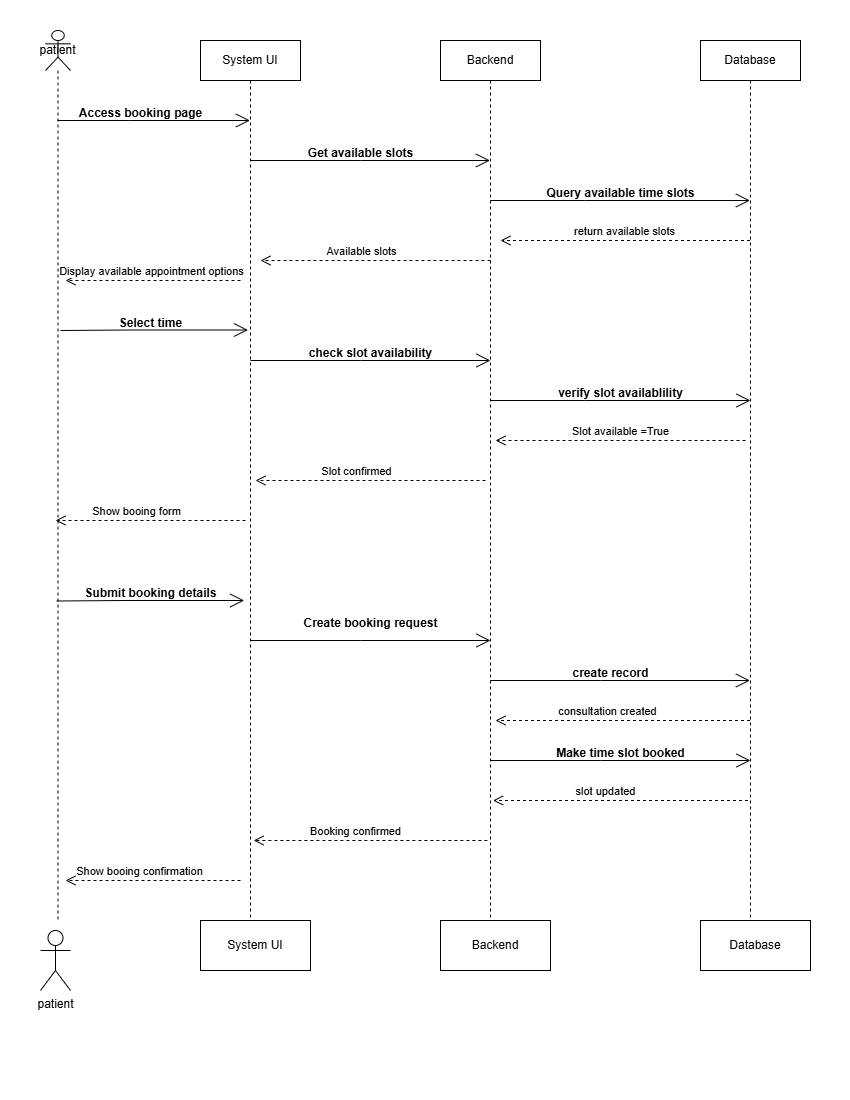

The diagram above was exported from draw.io. Its source (the exported page's mxGraphModel, read from the mxfile embedded in the PNG):
<mxGraphModel dx="1042" dy="562" grid="1" gridSize="10" guides="1" tooltips="1" connect="1" arrows="1" fold="1" page="1" pageScale="1" pageWidth="850" pageHeight="1100" math="0" shadow="0">
  <root>
    <mxCell id="0" />
    <mxCell id="1" parent="0" />
    <mxCell id="i4AF12dpYoarDV2QcLkv-7" value="patient" style="shape=umlLifeline;perimeter=lifelinePerimeter;whiteSpace=wrap;html=1;container=1;dropTarget=0;collapsible=0;recursiveResize=0;outlineConnect=0;portConstraint=eastwest;newEdgeStyle={&quot;curved&quot;:0,&quot;rounded&quot;:0};participant=umlActor;" vertex="1" parent="1">
      <mxGeometry x="45" y="30" width="25" height="890" as="geometry" />
    </mxCell>
    <mxCell id="i4AF12dpYoarDV2QcLkv-11" value="System UI" style="shape=umlLifeline;perimeter=lifelinePerimeter;whiteSpace=wrap;html=1;container=1;dropTarget=0;collapsible=0;recursiveResize=0;outlineConnect=0;portConstraint=eastwest;newEdgeStyle={&quot;curved&quot;:0,&quot;rounded&quot;:0};" vertex="1" parent="1">
      <mxGeometry x="200" y="40" width="100" height="880" as="geometry" />
    </mxCell>
    <mxCell id="i4AF12dpYoarDV2QcLkv-12" value="Backend" style="shape=umlLifeline;perimeter=lifelinePerimeter;whiteSpace=wrap;html=1;container=1;dropTarget=0;collapsible=0;recursiveResize=0;outlineConnect=0;portConstraint=eastwest;newEdgeStyle={&quot;curved&quot;:0,&quot;rounded&quot;:0};" vertex="1" parent="1">
      <mxGeometry x="440" y="40" width="100" height="880" as="geometry" />
    </mxCell>
    <mxCell id="i4AF12dpYoarDV2QcLkv-13" value="Database" style="shape=umlLifeline;perimeter=lifelinePerimeter;whiteSpace=wrap;html=1;container=1;dropTarget=0;collapsible=0;recursiveResize=0;outlineConnect=0;portConstraint=eastwest;newEdgeStyle={&quot;curved&quot;:0,&quot;rounded&quot;:0};" vertex="1" parent="1">
      <mxGeometry x="700" y="40" width="100" height="880" as="geometry" />
    </mxCell>
    <mxCell id="i4AF12dpYoarDV2QcLkv-15" value="" style="endArrow=open;endFill=1;endSize=12;html=1;rounded=0;" edge="1" parent="1" source="i4AF12dpYoarDV2QcLkv-7" target="i4AF12dpYoarDV2QcLkv-11">
      <mxGeometry width="160" relative="1" as="geometry">
        <mxPoint x="70" y="120" as="sourcePoint" />
        <mxPoint x="230" y="120" as="targetPoint" />
        <Array as="points">
          <mxPoint x="130" y="120" />
        </Array>
      </mxGeometry>
    </mxCell>
    <mxCell id="i4AF12dpYoarDV2QcLkv-16" value="Access booking page" style="text;align=center;fontStyle=1;verticalAlign=middle;spacingLeft=3;spacingRight=3;strokeColor=none;rotatable=0;points=[[0,0.5],[1,0.5]];portConstraint=eastwest;html=1;" vertex="1" parent="1">
      <mxGeometry x="100" y="100" width="80" height="26" as="geometry" />
    </mxCell>
    <mxCell id="i4AF12dpYoarDV2QcLkv-17" value="" style="endArrow=open;endFill=1;endSize=12;html=1;rounded=0;" edge="1" parent="1" source="i4AF12dpYoarDV2QcLkv-11" target="i4AF12dpYoarDV2QcLkv-12">
      <mxGeometry width="160" relative="1" as="geometry">
        <mxPoint x="270" y="160" as="sourcePoint" />
        <mxPoint x="465" y="160" as="targetPoint" />
        <Array as="points">
          <mxPoint x="360" y="160" />
        </Array>
      </mxGeometry>
    </mxCell>
    <mxCell id="i4AF12dpYoarDV2QcLkv-19" value="" style="endArrow=open;endFill=1;endSize=12;html=1;rounded=0;" edge="1" parent="1" target="i4AF12dpYoarDV2QcLkv-13">
      <mxGeometry width="160" relative="1" as="geometry">
        <mxPoint x="490" y="200" as="sourcePoint" />
        <mxPoint x="730" y="200" as="targetPoint" />
        <Array as="points">
          <mxPoint x="585" y="200" />
        </Array>
      </mxGeometry>
    </mxCell>
    <mxCell id="i4AF12dpYoarDV2QcLkv-20" value="Query available time slots" style="text;align=center;fontStyle=1;verticalAlign=middle;spacingLeft=3;spacingRight=3;strokeColor=none;rotatable=0;points=[[0,0.5],[1,0.5]];portConstraint=eastwest;html=1;" vertex="1" parent="1">
      <mxGeometry x="580" y="180" width="80" height="26" as="geometry" />
    </mxCell>
    <mxCell id="i4AF12dpYoarDV2QcLkv-21" value="return" style="html=1;verticalAlign=bottom;endArrow=open;dashed=1;endSize=8;curved=0;rounded=0;" edge="1" parent="1" source="i4AF12dpYoarDV2QcLkv-13">
      <mxGeometry relative="1" as="geometry">
        <mxPoint x="660" y="240" as="sourcePoint" />
        <mxPoint x="500" y="240" as="targetPoint" />
        <Array as="points">
          <mxPoint x="620" y="240" />
        </Array>
        <mxPoint as="offset" />
      </mxGeometry>
    </mxCell>
    <mxCell id="i4AF12dpYoarDV2QcLkv-24" value="return available slots" style="edgeLabel;html=1;align=center;verticalAlign=middle;resizable=0;points=[];" vertex="1" connectable="0" parent="i4AF12dpYoarDV2QcLkv-21">
      <mxGeometry x="0.0108" y="-17" relative="1" as="geometry">
        <mxPoint y="7" as="offset" />
      </mxGeometry>
    </mxCell>
    <mxCell id="i4AF12dpYoarDV2QcLkv-25" value="return" style="html=1;verticalAlign=bottom;endArrow=open;dashed=1;endSize=8;curved=0;rounded=0;" edge="1" parent="1">
      <mxGeometry relative="1" as="geometry">
        <mxPoint x="490" y="260" as="sourcePoint" />
        <mxPoint x="260" y="260" as="targetPoint" />
        <Array as="points" />
        <mxPoint as="offset" />
      </mxGeometry>
    </mxCell>
    <mxCell id="i4AF12dpYoarDV2QcLkv-26" value="Available slots" style="edgeLabel;html=1;align=center;verticalAlign=middle;resizable=0;points=[];" vertex="1" connectable="0" parent="i4AF12dpYoarDV2QcLkv-25">
      <mxGeometry x="0.0108" y="-17" relative="1" as="geometry">
        <mxPoint x="-14" y="7" as="offset" />
      </mxGeometry>
    </mxCell>
    <mxCell id="i4AF12dpYoarDV2QcLkv-18" value="Get available slots" style="text;align=center;fontStyle=1;verticalAlign=middle;spacingLeft=3;spacingRight=3;strokeColor=none;rotatable=0;points=[[0,0.5],[1,0.5]];portConstraint=eastwest;html=1;" vertex="1" parent="1">
      <mxGeometry x="320" y="140" width="80" height="26" as="geometry" />
    </mxCell>
    <mxCell id="i4AF12dpYoarDV2QcLkv-28" value="return" style="html=1;verticalAlign=bottom;endArrow=open;dashed=1;endSize=8;curved=0;rounded=0;" edge="1" parent="1">
      <mxGeometry relative="1" as="geometry">
        <mxPoint x="240" y="280" as="sourcePoint" />
        <mxPoint x="65" y="280" as="targetPoint" />
        <Array as="points" />
        <mxPoint as="offset" />
      </mxGeometry>
    </mxCell>
    <mxCell id="i4AF12dpYoarDV2QcLkv-29" value="Display available appointment options" style="edgeLabel;html=1;align=center;verticalAlign=middle;resizable=0;points=[];" vertex="1" connectable="0" parent="i4AF12dpYoarDV2QcLkv-28">
      <mxGeometry x="0.0108" y="-17" relative="1" as="geometry">
        <mxPoint x="-2" y="7" as="offset" />
      </mxGeometry>
    </mxCell>
    <mxCell id="i4AF12dpYoarDV2QcLkv-31" value="Select time" style="text;align=center;fontStyle=1;verticalAlign=middle;spacingLeft=3;spacingRight=3;strokeColor=none;rotatable=0;points=[[0,0.5],[1,0.5]];portConstraint=eastwest;html=1;" vertex="1" parent="1">
      <mxGeometry x="110" y="310" width="80" height="26" as="geometry" />
    </mxCell>
    <mxCell id="i4AF12dpYoarDV2QcLkv-33" value="" style="endArrow=open;endFill=1;endSize=12;html=1;rounded=0;" edge="1" parent="1">
      <mxGeometry width="160" relative="1" as="geometry">
        <mxPoint x="60" y="330" as="sourcePoint" />
        <mxPoint x="247.5" y="329.5" as="targetPoint" />
        <Array as="points">
          <mxPoint x="127.5" y="329.5" />
        </Array>
      </mxGeometry>
    </mxCell>
    <mxCell id="i4AF12dpYoarDV2QcLkv-35" value="" style="endArrow=open;endFill=1;endSize=12;html=1;rounded=0;" edge="1" parent="1">
      <mxGeometry width="160" relative="1" as="geometry">
        <mxPoint x="250" y="360" as="sourcePoint" />
        <mxPoint x="490" y="360" as="targetPoint" />
        <Array as="points">
          <mxPoint x="360" y="360" />
        </Array>
      </mxGeometry>
    </mxCell>
    <mxCell id="i4AF12dpYoarDV2QcLkv-36" value="check slot availability" style="text;align=center;fontStyle=1;verticalAlign=middle;spacingLeft=3;spacingRight=3;strokeColor=none;rotatable=0;points=[[0,0.5],[1,0.5]];portConstraint=eastwest;html=1;" vertex="1" parent="1">
      <mxGeometry x="330" y="340" width="80" height="26" as="geometry" />
    </mxCell>
    <mxCell id="i4AF12dpYoarDV2QcLkv-37" value="" style="endArrow=open;endFill=1;endSize=12;html=1;rounded=0;" edge="1" parent="1">
      <mxGeometry width="160" relative="1" as="geometry">
        <mxPoint x="490" y="400" as="sourcePoint" />
        <mxPoint x="750" y="400" as="targetPoint" />
        <Array as="points">
          <mxPoint x="585" y="400" />
        </Array>
      </mxGeometry>
    </mxCell>
    <mxCell id="i4AF12dpYoarDV2QcLkv-38" value="verify slot availablility" style="text;align=center;fontStyle=1;verticalAlign=middle;spacingLeft=3;spacingRight=3;strokeColor=none;rotatable=0;points=[[0,0.5],[1,0.5]];portConstraint=eastwest;html=1;" vertex="1" parent="1">
      <mxGeometry x="580" y="380" width="80" height="26" as="geometry" />
    </mxCell>
    <mxCell id="i4AF12dpYoarDV2QcLkv-39" value="return" style="html=1;verticalAlign=bottom;endArrow=open;dashed=1;endSize=8;curved=0;rounded=0;" edge="1" parent="1">
      <mxGeometry relative="1" as="geometry">
        <mxPoint x="745" y="440" as="sourcePoint" />
        <mxPoint x="495" y="440" as="targetPoint" />
        <Array as="points">
          <mxPoint x="615" y="440" />
        </Array>
        <mxPoint as="offset" />
      </mxGeometry>
    </mxCell>
    <mxCell id="i4AF12dpYoarDV2QcLkv-40" value="Slot available =True" style="edgeLabel;html=1;align=center;verticalAlign=middle;resizable=0;points=[];" vertex="1" connectable="0" parent="i4AF12dpYoarDV2QcLkv-39">
      <mxGeometry x="0.0108" y="-17" relative="1" as="geometry">
        <mxPoint y="7" as="offset" />
      </mxGeometry>
    </mxCell>
    <mxCell id="i4AF12dpYoarDV2QcLkv-41" value="return" style="html=1;verticalAlign=bottom;endArrow=open;dashed=1;endSize=8;curved=0;rounded=0;" edge="1" parent="1">
      <mxGeometry relative="1" as="geometry">
        <mxPoint x="485" y="480" as="sourcePoint" />
        <mxPoint x="255" y="480" as="targetPoint" />
        <Array as="points" />
        <mxPoint as="offset" />
      </mxGeometry>
    </mxCell>
    <mxCell id="i4AF12dpYoarDV2QcLkv-42" value="Slot confirmed" style="edgeLabel;html=1;align=center;verticalAlign=middle;resizable=0;points=[];" vertex="1" connectable="0" parent="i4AF12dpYoarDV2QcLkv-41">
      <mxGeometry x="0.0108" y="-17" relative="1" as="geometry">
        <mxPoint x="-14" y="7" as="offset" />
      </mxGeometry>
    </mxCell>
    <mxCell id="i4AF12dpYoarDV2QcLkv-43" value="return" style="html=1;verticalAlign=bottom;endArrow=open;dashed=1;endSize=8;curved=0;rounded=0;" edge="1" parent="1">
      <mxGeometry relative="1" as="geometry">
        <mxPoint x="245" y="520" as="sourcePoint" />
        <mxPoint x="55" y="520" as="targetPoint" />
        <Array as="points" />
        <mxPoint as="offset" />
      </mxGeometry>
    </mxCell>
    <mxCell id="i4AF12dpYoarDV2QcLkv-44" value="Show booing form" style="edgeLabel;html=1;align=center;verticalAlign=middle;resizable=0;points=[];" vertex="1" connectable="0" parent="i4AF12dpYoarDV2QcLkv-43">
      <mxGeometry x="0.0108" y="-17" relative="1" as="geometry">
        <mxPoint x="-14" y="7" as="offset" />
      </mxGeometry>
    </mxCell>
    <mxCell id="i4AF12dpYoarDV2QcLkv-45" value="" style="endArrow=open;endFill=1;endSize=12;html=1;rounded=0;" edge="1" parent="1">
      <mxGeometry width="160" relative="1" as="geometry">
        <mxPoint x="56.25" y="600.5" as="sourcePoint" />
        <mxPoint x="243.75" y="600" as="targetPoint" />
        <Array as="points">
          <mxPoint x="123.75" y="600" />
        </Array>
      </mxGeometry>
    </mxCell>
    <mxCell id="i4AF12dpYoarDV2QcLkv-46" value="Submit booking details" style="text;align=center;fontStyle=1;verticalAlign=middle;spacingLeft=3;spacingRight=3;strokeColor=none;rotatable=0;points=[[0,0.5],[1,0.5]];portConstraint=eastwest;html=1;" vertex="1" parent="1">
      <mxGeometry x="110" y="580" width="80" height="26" as="geometry" />
    </mxCell>
    <mxCell id="i4AF12dpYoarDV2QcLkv-47" value="" style="endArrow=open;endFill=1;endSize=12;html=1;rounded=0;" edge="1" parent="1">
      <mxGeometry width="160" relative="1" as="geometry">
        <mxPoint x="250" y="640" as="sourcePoint" />
        <mxPoint x="490" y="640" as="targetPoint" />
        <Array as="points">
          <mxPoint x="360" y="640" />
        </Array>
      </mxGeometry>
    </mxCell>
    <mxCell id="i4AF12dpYoarDV2QcLkv-48" value="" style="endArrow=open;endFill=1;endSize=12;html=1;rounded=0;" edge="1" parent="1" target="i4AF12dpYoarDV2QcLkv-13">
      <mxGeometry width="160" relative="1" as="geometry">
        <mxPoint x="490" y="680" as="sourcePoint" />
        <mxPoint x="730" y="680" as="targetPoint" />
        <Array as="points">
          <mxPoint x="600" y="680" />
        </Array>
      </mxGeometry>
    </mxCell>
    <mxCell id="i4AF12dpYoarDV2QcLkv-49" value="Create booking request" style="text;align=center;fontStyle=1;verticalAlign=middle;spacingLeft=3;spacingRight=3;strokeColor=none;rotatable=0;points=[[0,0.5],[1,0.5]];portConstraint=eastwest;html=1;" vertex="1" parent="1">
      <mxGeometry x="330" y="610" width="80" height="26" as="geometry" />
    </mxCell>
    <mxCell id="i4AF12dpYoarDV2QcLkv-50" value="create record" style="text;align=center;fontStyle=1;verticalAlign=middle;spacingLeft=3;spacingRight=3;strokeColor=none;rotatable=0;points=[[0,0.5],[1,0.5]];portConstraint=eastwest;html=1;" vertex="1" parent="1">
      <mxGeometry x="570" y="660" width="80" height="26" as="geometry" />
    </mxCell>
    <mxCell id="i4AF12dpYoarDV2QcLkv-51" value="return" style="html=1;verticalAlign=bottom;endArrow=open;dashed=1;endSize=8;curved=0;rounded=0;" edge="1" parent="1" source="i4AF12dpYoarDV2QcLkv-13">
      <mxGeometry relative="1" as="geometry">
        <mxPoint x="725" y="720" as="sourcePoint" />
        <mxPoint x="495" y="720" as="targetPoint" />
        <Array as="points" />
        <mxPoint as="offset" />
      </mxGeometry>
    </mxCell>
    <mxCell id="i4AF12dpYoarDV2QcLkv-52" value="consultation created" style="edgeLabel;html=1;align=center;verticalAlign=middle;resizable=0;points=[];" vertex="1" connectable="0" parent="i4AF12dpYoarDV2QcLkv-51">
      <mxGeometry x="0.0108" y="-17" relative="1" as="geometry">
        <mxPoint x="-14" y="7" as="offset" />
      </mxGeometry>
    </mxCell>
    <mxCell id="i4AF12dpYoarDV2QcLkv-53" value="" style="endArrow=open;endFill=1;endSize=12;html=1;rounded=0;" edge="1" parent="1">
      <mxGeometry width="160" relative="1" as="geometry">
        <mxPoint x="490" y="760" as="sourcePoint" />
        <mxPoint x="750" y="760" as="targetPoint" />
        <Array as="points">
          <mxPoint x="600" y="760" />
        </Array>
      </mxGeometry>
    </mxCell>
    <mxCell id="i4AF12dpYoarDV2QcLkv-54" value="Make time slot booked" style="text;align=center;fontStyle=1;verticalAlign=middle;spacingLeft=3;spacingRight=3;strokeColor=none;rotatable=0;points=[[0,0.5],[1,0.5]];portConstraint=eastwest;html=1;" vertex="1" parent="1">
      <mxGeometry x="580" y="740" width="80" height="26" as="geometry" />
    </mxCell>
    <mxCell id="i4AF12dpYoarDV2QcLkv-55" value="return" style="html=1;verticalAlign=bottom;endArrow=open;dashed=1;endSize=8;curved=0;rounded=0;" edge="1" parent="1">
      <mxGeometry relative="1" as="geometry">
        <mxPoint x="747.5" y="800" as="sourcePoint" />
        <mxPoint x="492.5" y="800" as="targetPoint" />
        <Array as="points" />
        <mxPoint as="offset" />
      </mxGeometry>
    </mxCell>
    <mxCell id="i4AF12dpYoarDV2QcLkv-56" value="slot updated" style="edgeLabel;html=1;align=center;verticalAlign=middle;resizable=0;points=[];" vertex="1" connectable="0" parent="i4AF12dpYoarDV2QcLkv-55">
      <mxGeometry x="0.0108" y="-17" relative="1" as="geometry">
        <mxPoint x="-14" y="7" as="offset" />
      </mxGeometry>
    </mxCell>
    <mxCell id="i4AF12dpYoarDV2QcLkv-57" value="return" style="html=1;verticalAlign=bottom;endArrow=open;dashed=1;endSize=8;curved=0;rounded=0;" edge="1" parent="1">
      <mxGeometry relative="1" as="geometry">
        <mxPoint x="486.88" y="840" as="sourcePoint" />
        <mxPoint x="253.13" y="840" as="targetPoint" />
        <Array as="points" />
        <mxPoint as="offset" />
      </mxGeometry>
    </mxCell>
    <mxCell id="i4AF12dpYoarDV2QcLkv-58" value="Booking confirmed" style="edgeLabel;html=1;align=center;verticalAlign=middle;resizable=0;points=[];" vertex="1" connectable="0" parent="i4AF12dpYoarDV2QcLkv-57">
      <mxGeometry x="0.0108" y="-17" relative="1" as="geometry">
        <mxPoint x="-14" y="7" as="offset" />
      </mxGeometry>
    </mxCell>
    <mxCell id="i4AF12dpYoarDV2QcLkv-59" value="return" style="html=1;verticalAlign=bottom;endArrow=open;dashed=1;endSize=8;curved=0;rounded=0;" edge="1" parent="1">
      <mxGeometry relative="1" as="geometry">
        <mxPoint x="240" y="880" as="sourcePoint" />
        <mxPoint x="65" y="880" as="targetPoint" />
        <Array as="points" />
        <mxPoint as="offset" />
      </mxGeometry>
    </mxCell>
    <mxCell id="i4AF12dpYoarDV2QcLkv-60" value="Show booing confirmation" style="edgeLabel;html=1;align=center;verticalAlign=middle;resizable=0;points=[];" vertex="1" connectable="0" parent="i4AF12dpYoarDV2QcLkv-59">
      <mxGeometry x="0.0108" y="-17" relative="1" as="geometry">
        <mxPoint x="-14" y="7" as="offset" />
      </mxGeometry>
    </mxCell>
    <mxCell id="i4AF12dpYoarDV2QcLkv-61" value="System UI" style="html=1;whiteSpace=wrap;" vertex="1" parent="1">
      <mxGeometry x="200" y="920" width="110" height="50" as="geometry" />
    </mxCell>
    <mxCell id="i4AF12dpYoarDV2QcLkv-63" value="patient" style="shape=umlActor;verticalLabelPosition=bottom;verticalAlign=top;html=1;" vertex="1" parent="1">
      <mxGeometry x="40" y="930" width="30" height="60" as="geometry" />
    </mxCell>
    <mxCell id="i4AF12dpYoarDV2QcLkv-68" value="Backend" style="html=1;whiteSpace=wrap;" vertex="1" parent="1">
      <mxGeometry x="440" y="920" width="110" height="50" as="geometry" />
    </mxCell>
    <mxCell id="i4AF12dpYoarDV2QcLkv-69" value="Database" style="html=1;whiteSpace=wrap;" vertex="1" parent="1">
      <mxGeometry x="700" y="920" width="110" height="50" as="geometry" />
    </mxCell>
  </root>
</mxGraphModel>